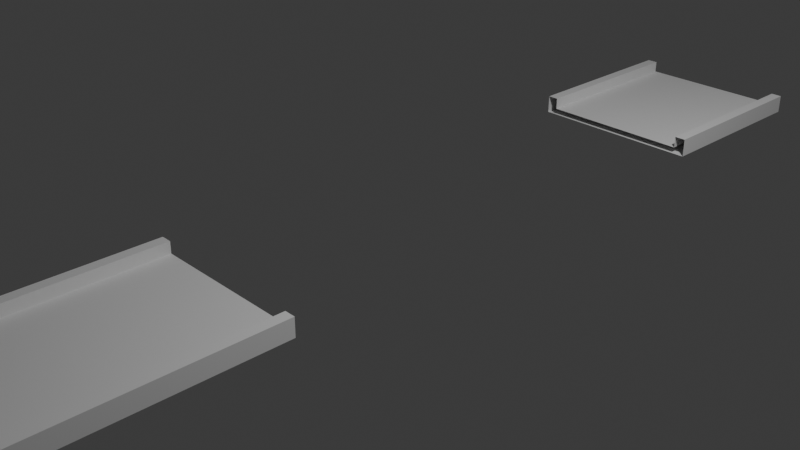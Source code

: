 # Source: spgap4.blend  (saved by Blender 4.4.32; exported with 4.5.12 LTS)
import bpy
from mathutils import Matrix  # noqa: F401  (used for matrix-valued properties, if any)

bpy.ops.wm.read_factory_settings(use_empty=True)
scene = bpy.context.scene
scene.name = 'Scene'

# ---- collections
col_collection = bpy.data.collections.new('Collection'); scene.collection.children.link(col_collection)

# ---- world
world_world = bpy.data.worlds.new('World'); scene.world = world_world
world_world.use_nodes = True; world_world.node_tree.nodes.clear()
_N = world_world.node_tree.nodes; _L = world_world.node_tree.links
n0 = _N.new('ShaderNodeOutputWorld'); n0.name = 'World Output'; n0.location = (300, 300)
n1 = _N.new('ShaderNodeBackground'); n1.name = 'Background'; n1.location = (10, 300)
n1.inputs[0].default_value = (0.05088, 0.05088, 0.05088, 1.0)
_L.new(n1.outputs[0], n0.inputs[0])
n0.is_active_output = True
world_world.color = (0.05088, 0.05088, 0.05088)
world_world.sun_shadow_jitter_overblur = 0.0

# ---- cameras
cam_camera = bpy.data.cameras.new('Camera')
cam_camera.clip_end = 100.0
cam_camera.ortho_scale = 7.314

# ---- lights
light_light = bpy.data.lights.new('Light', 'POINT')
light_light.energy = 1000.0
light_light.shadow_soft_size = 0.1

# ---- meshes
me_cube_001 = bpy.data.meshes.new('Cube.001')
me_cube_001.from_pydata([(-1.0, -1.0, -1.0), (-1.0, -1.0, 1.0), (-1.0, 1.0, -1.0), (-1.0, 1.0, 1.0), (1.0, -1.0, -1.0), (1.0, -1.0, 1.0), (1.0, 1.0, -1.0), (1.0, 1.0, 1.0), (0.0, 1.0, -1.0), (0.0, 1.0, 1.0), (0.0, -1.0, -1.0), (0.0, -1.0, 1.0), (-0.5, 1.0, -1.0), (-0.5, -1.0, 1.0), (-0.5, 1.0, 1.0), (-0.5, -1.0, -1.0), (0.5, 1.0, 1.0), (0.5, -1.0, -1.0), (0.5, 1.0, -1.0), (0.5, -1.0, 1.0), (-0.75, 1.0, -1.0), (-0.75, -1.0, 1.0), (-0.75, 1.0, 1.0), (-0.75, -1.0, -1.0), (0.75, 1.0, 1.0), (0.75, -1.0, -1.0), (0.75, 1.0, -1.0), (0.75, -1.0, 1.0), (-0.875, 1.0, -1.0), (-0.875, -1.0, 1.0), (-0.875, 1.0, 1.0), (-0.875, -1.0, -1.0), (0.875, 1.0, 1.0), (0.875, -1.0, -1.0), (0.875, 1.0, -1.0), (0.875, -1.0, 1.0), (-1.0, -1.0, -4.534), (-1.0, 1.0, -4.534), (1.0, -1.0, -4.534), (1.0, 1.0, -4.534), (-0.875, 1.0, -4.534), (-0.875, -1.0, -4.534), (0.875, -1.0, -4.534), (0.875, 1.0, -4.534), (-1.0, 0.7493, 1.0), (1.0, 0.7493, -1.0), (1.0, 0.7493, -4.534), (-1.0, 0.7493, -1.0), (1.0, 0.7493, 1.0), (0.0, 0.7493, 1.0), (0.0, 0.7493, -1.0), (-0.5, 0.7493, -1.0), (-0.5, 0.7493, 1.0), (0.5, 0.7493, 1.0), (0.5, 0.7493, -1.0), (-0.75, 0.7493, -1.0), (-0.75, 0.7493, 1.0), (0.75, 0.7493, 1.0), (0.75, 0.7493, -1.0), (-0.875, 0.7493, -1.0), (-0.875, 0.7493, 1.0), (0.875, 0.7493, 1.0), (0.875, 0.7493, -1.0), (-1.0, 0.7493, -4.534), (-0.875, 0.7493, -4.534), (0.875, 0.7493, -4.534), (-1.0, -0.5019, -1.0), (1.0, -0.5019, 1.0), (0.0, -0.5019, 1.0), (0.0, -0.5019, -1.0), (-0.5, -0.5019, -1.0), (-0.5, -0.5019, 1.0), (0.5, -0.5019, 1.0), (0.5, -0.5019, -1.0), (-0.75, -0.5019, -1.0), (-0.75, -0.5019, 1.0), (0.75, -0.5019, 1.0), (0.75, -0.5019, -1.0), (-0.875, -0.5019, -1.0), (-0.875, -0.5019, 1.0), (0.875, -0.5019, 1.0), (0.875, -0.5019, -1.0), (-1.0, -0.5019, -4.534), (-0.875, -0.5019, -4.534), (0.875, -0.5019, -4.534), (-1.0, -0.5019, 1.0), (1.0, -0.5019, -1.0), (1.0, -0.5019, -4.534), (-1.0, -0.3764, -1.0), (1.0, -0.3764, 1.0), (0.0, -0.3764, 1.0), (0.0, -0.3764, -1.0), (-0.5, -0.3764, -1.0), (-0.5, -0.3764, 1.0), (0.5, -0.3764, 1.0), (0.5, -0.3764, -1.0), (-0.75, -0.3764, -1.0), (-0.75, -0.3764, 1.0), (0.75, -0.3764, 1.0), (0.75, -0.3764, -1.0), (-0.875, -0.3764, -1.0), (-0.875, -0.3764, 1.0), (0.875, -0.3764, 1.0), (0.875, -0.3764, -1.0), (-1.0, -0.3764, -4.534), (-0.875, -0.3764, -4.534), (0.875, -0.3764, -4.534), (-1.0, -0.3764, 1.0), (1.0, -0.3764, -1.0), (1.0, -0.3764, -4.534), (-1.0, 0.6246, -1.0), (1.0, 0.6246, 1.0), (0.0, 0.6246, 1.0), (0.0, 0.6246, -1.0), (-0.5, 0.6246, -1.0), (-0.5, 0.6246, 1.0), (0.5, 0.6246, 1.0), (0.5, 0.6246, -1.0), (-0.75, 0.6246, -1.0), (-0.75, 0.6246, 1.0), (0.75, 0.6246, 1.0), (0.75, 0.6246, -1.0), (-0.875, 0.6246, -1.0), (-0.875, 0.6246, 1.0), (0.875, 0.6246, 1.0), (0.875, 0.6246, -1.0), (-1.0, 0.6246, -4.534), (-0.875, 0.6246, -4.534), (0.875, 0.6246, -4.534), (-1.0, 0.6246, 1.0), (1.0, 0.6246, -1.0), (1.0, 0.6246, -4.534)], [], [(47, 44, 3, 2), (34, 32, 7, 6), (86, 67, 5, 4), (31, 29, 1, 0), (2, 28, 40, 37), (79, 85, 1, 29), (72, 68, 11, 19), (70, 69, 10, 15), (17, 19, 11, 10), (12, 14, 9, 8), (20, 22, 14, 12), (74, 70, 15, 23), (68, 71, 13, 11), (10, 11, 13, 15), (25, 27, 19, 17), (76, 72, 19, 27), (69, 73, 17, 10), (8, 9, 16, 18), (78, 74, 23, 31), (28, 30, 22, 20), (71, 75, 21, 13), (15, 13, 21, 23), (80, 76, 27, 35), (33, 35, 27, 25), (73, 77, 25, 17), (18, 16, 24, 26), (2, 3, 30, 28), (4, 33, 42, 38), (75, 79, 29, 21), (23, 21, 29, 31), (4, 5, 35, 33), (67, 80, 35, 5), (77, 81, 33, 25), (26, 24, 32, 34), (84, 87, 38, 42), (82, 83, 41, 36), (78, 31, 41, 83), (62, 34, 43, 65), (31, 0, 36, 41), (47, 2, 37, 63), (34, 6, 39, 43), (86, 4, 38, 87), (6, 45, 46, 39), (28, 59, 64, 40), (37, 40, 64, 63), (43, 39, 46, 65), (26, 34, 62, 58), (7, 32, 61, 48), (22, 30, 60, 56), (18, 26, 58, 54), (32, 24, 57, 61), (14, 22, 56, 52), (28, 20, 55, 59), (8, 18, 54, 50), (24, 16, 53, 57), (9, 14, 52, 49), (20, 12, 51, 55), (12, 8, 50, 51), (16, 9, 49, 53), (30, 3, 44, 60), (6, 7, 48, 45), (110, 47, 63, 126), (125, 62, 65, 128), (110, 129, 44, 47), (0, 1, 85, 66), (33, 81, 84, 42), (0, 66, 82, 36), (108, 86, 87, 109), (100, 78, 83, 105), (104, 105, 83, 82), (106, 109, 87, 84), (99, 103, 81, 77), (89, 102, 80, 67), (97, 101, 79, 75), (95, 99, 77, 73), (102, 98, 76, 80), (93, 97, 75, 71), (100, 96, 74, 78), (91, 95, 73, 69), (98, 94, 72, 76), (90, 93, 71, 68), (96, 92, 70, 74), (92, 91, 69, 70), (94, 90, 68, 72), (101, 107, 85, 79), (108, 89, 67, 86), (66, 88, 104, 82), (81, 103, 106, 84), (66, 85, 107, 88), (45, 130, 131, 46), (59, 122, 127, 64), (63, 64, 127, 126), (65, 46, 131, 128), (58, 62, 125, 121), (48, 61, 124, 111), (56, 60, 123, 119), (54, 58, 121, 117), (61, 57, 120, 124), (52, 56, 119, 115), (59, 55, 118, 122), (50, 54, 117, 113), (57, 53, 116, 120), (49, 52, 115, 112), (55, 51, 114, 118), (51, 50, 113, 114), (53, 49, 112, 116), (60, 44, 129, 123), (45, 48, 111, 130)])
_uv = me_cube_001.uv_layers.new(name='UVMap')
_uv.uv.foreach_set('vector', [0.375, 0.2187, 0.625, 0.2187, 0.625, 0.25, 0.375, 0.25, 0.375, 0.4844, 0.625, 0.4844, 0.625, 0.5, 0.375, 0.5, 0.375, 0.6877, 0.625, 0.6877, 0.625, 0.75, 0.375, 0.75, 0.375, 0.9844, 0.625, 0.9844, 0.625, 1.0, 0.375, 1.0, 0.375, 0.25, 0.375, 0.2656, 0.375, 0.2656, 0.375, 0.25, 0.8594, 0.6877, 0.875, 0.6877, 0.875, 0.75, 0.8594, 0.75, 0.6875, 0.6877, 0.75, 0.6877, 0.75, 0.75, 0.6875, 0.75, 0.1875, 0.6877, 0.25, 0.6877, 0.25, 0.75, 0.1875, 0.75, 0.375, 0.8125, 0.625, 0.8125, 0.625, 0.875, 0.375, 0.875, 0.375, 0.3125, 0.625, 0.3125, 0.625, 0.375, 0.375, 0.375, 0.375, 0.2812, 0.625, 0.2812, 0.625, 0.3125, 0.375, 0.3125, 0.1562, 0.6877, 0.1875, 0.6877, 0.1875, 0.75, 0.1562, 0.75, 0.75, 0.6877, 0.8125, 0.6877, 0.8125, 0.75, 0.75, 0.75, 0.375, 0.875, 0.625, 0.875, 0.625, 0.9375, 0.375, 0.9375, 0.375, 0.7812, 0.625, 0.7812, 0.625, 0.8125, 0.375, 0.8125, 0.6562, 0.6877, 0.6875, 0.6877, 0.6875, 0.75, 0.6562, 0.75, 0.25, 0.6877, 0.3125, 0.6877, 0.3125, 0.75, 0.25, 0.75, 0.375, 0.375, 0.625, 0.375, 0.625, 0.4375, 0.375, 0.4375, 0.1406, 0.6877, 0.1562, 0.6877, 0.1562, 0.75, 0.1406, 0.75, 0.375, 0.2656, 0.625, 0.2656, 0.625, 0.2812, 0.375, 0.2812, 0.8125, 0.6877, 0.8438, 0.6877, 0.8438, 0.75, 0.8125, 0.75, 0.375, 0.9375, 0.625, 0.9375, 0.625, 0.9688, 0.375, 0.9688, 0.6406, 0.6877, 0.6562, 0.6877, 0.6562, 0.75, 0.6406, 0.75, 0.375, 0.7656, 0.625, 0.7656, 0.625, 0.7812, 0.375, 0.7812, 0.3125, 0.6877, 0.3438, 0.6877, 0.3438, 0.75, 0.3125, 0.75, 0.375, 0.4375, 0.625, 0.4375, 0.625, 0.4688, 0.375, 0.4688, 0.375, 0.25, 0.625, 0.25, 0.625, 0.2656, 0.375, 0.2656, 0.375, 0.75, 0.375, 0.7656, 0.375, 0.7656, 0.375, 0.75, 0.8438, 0.6877, 0.8594, 0.6877, 0.8594, 0.75, 0.8438, 0.75, 0.375, 0.9688, 0.625, 0.9688, 0.625, 0.9844, 0.375, 0.9844, 0.375, 0.75, 0.625, 0.75, 0.625, 0.7656, 0.375, 0.7656, 0.625, 0.6877, 0.6406, 0.6877, 0.6406, 0.75, 0.625, 0.75, 0.3438, 0.6877, 0.3594, 0.6877, 0.3594, 0.75, 0.3438, 0.75, 0.375, 0.4688, 0.625, 0.4688, 0.625, 0.4844, 0.375, 0.4844, 0.3594, 0.6877, 0.375, 0.6877, 0.375, 0.75, 0.3594, 0.75, 0.125, 0.6877, 0.1406, 0.6877, 0.1406, 0.75, 0.125, 0.75, 0.1406, 0.6877, 0.1406, 0.75, 0.1406, 0.75, 0.1406, 0.6877, 0.3594, 0.5313, 0.3594, 0.5, 0.3594, 0.5, 0.3594, 0.5313, 0.375, 0.9844, 0.375, 1.0, 0.375, 1.0, 0.375, 0.9844, 0.375, 0.2187, 0.375, 0.25, 0.375, 0.25, 0.375, 0.2187, 0.375, 0.4844, 0.375, 0.5, 0.375, 0.5, 0.375, 0.4844, 0.375, 0.6877, 0.375, 0.75, 0.375, 0.75, 0.375, 0.6877, 0.375, 0.5, 0.375, 0.5313, 0.375, 0.5313, 0.375, 0.5, 0.1406, 0.5, 0.1406, 0.5313, 0.1406, 0.5313, 0.1406, 0.5, 0.125, 0.5, 0.1406, 0.5, 0.1406, 0.5313, 0.125, 0.5313, 0.3594, 0.5, 0.375, 0.5, 0.375, 0.5313, 0.3594, 0.5313, 0.3438, 0.5, 0.3594, 0.5, 0.3594, 0.5313, 0.3438, 0.5313, 0.625, 0.5, 0.6406, 0.5, 0.6406, 0.5313, 0.625, 0.5313, 0.8438, 0.5, 0.8594, 0.5, 0.8594, 0.5313, 0.8438, 0.5313, 0.3125, 0.5, 0.3438, 0.5, 0.3438, 0.5313, 0.3125, 0.5313, 0.6406, 0.5, 0.6562, 0.5, 0.6562, 0.5313, 0.6406, 0.5313, 0.8125, 0.5, 0.8438, 0.5, 0.8438, 0.5313, 0.8125, 0.5313, 0.1406, 0.5, 0.1562, 0.5, 0.1562, 0.5313, 0.1406, 0.5313, 0.25, 0.5, 0.3125, 0.5, 0.3125, 0.5313, 0.25, 0.5313, 0.6562, 0.5, 0.6875, 0.5, 0.6875, 0.5313, 0.6562, 0.5313, 0.75, 0.5, 0.8125, 0.5, 0.8125, 0.5313, 0.75, 0.5313, 0.1562, 0.5, 0.1875, 0.5, 0.1875, 0.5313, 0.1562, 0.5313, 0.1875, 0.5, 0.25, 0.5, 0.25, 0.5313, 0.1875, 0.5313, 0.6875, 0.5, 0.75, 0.5, 0.75, 0.5313, 0.6875, 0.5313, 0.8594, 0.5, 0.875, 0.5, 0.875, 0.5313, 0.8594, 0.5313, 0.375, 0.5, 0.625, 0.5, 0.625, 0.5313, 0.375, 0.5313, 0.375, 0.2031, 0.375, 0.2187, 0.375, 0.2187, 0.375, 0.2031, 0.3594, 0.5469, 0.3594, 0.5313, 0.3594, 0.5313, 0.3594, 0.5469, 0.375, 0.2031, 0.625, 0.2031, 0.625, 0.2187, 0.375, 0.2187, 0.375, 0.0, 0.625, 0.0, 0.625, 0.06227, 0.375, 0.06227, 0.3594, 0.75, 0.3594, 0.6877, 0.3594, 0.6877, 0.3594, 0.75, 0.375, 0.0, 0.375, 0.06227, 0.375, 0.06227, 0.375, 0.0, 0.375, 0.6721, 0.375, 0.6877, 0.375, 0.6877, 0.375, 0.6721, 0.1406, 0.6721, 0.1406, 0.6877, 0.1406, 0.6877, 0.1406, 0.6721, 0.125, 0.6721, 0.1406, 0.6721, 0.1406, 0.6877, 0.125, 0.6877, 0.3594, 0.6721, 0.375, 0.6721, 0.375, 0.6877, 0.3594, 0.6877, 0.3438, 0.6721, 0.3594, 0.6721, 0.3594, 0.6877, 0.3438, 0.6877, 0.625, 0.6721, 0.6406, 0.6721, 0.6406, 0.6877, 0.625, 0.6877, 0.8438, 0.6721, 0.8594, 0.6721, 0.8594, 0.6877, 0.8438, 0.6877, 0.3125, 0.6721, 0.3438, 0.6721, 0.3438, 0.6877, 0.3125, 0.6877, 0.6406, 0.6721, 0.6562, 0.6721, 0.6562, 0.6877, 0.6406, 0.6877, 0.8125, 0.6721, 0.8438, 0.6721, 0.8438, 0.6877, 0.8125, 0.6877, 0.1406, 0.6721, 0.1562, 0.6721, 0.1562, 0.6877, 0.1406, 0.6877, 0.25, 0.6721, 0.3125, 0.6721, 0.3125, 0.6877, 0.25, 0.6877, 0.6562, 0.6721, 0.6875, 0.6721, 0.6875, 0.6877, 0.6562, 0.6877, 0.75, 0.6721, 0.8125, 0.6721, 0.8125, 0.6877, 0.75, 0.6877, 0.1562, 0.6721, 0.1875, 0.6721, 0.1875, 0.6877, 0.1562, 0.6877, 0.1875, 0.6721, 0.25, 0.6721, 0.25, 0.6877, 0.1875, 0.6877, 0.6875, 0.6721, 0.75, 0.6721, 0.75, 0.6877, 0.6875, 0.6877, 0.8594, 0.6721, 0.875, 0.6721, 0.875, 0.6877, 0.8594, 0.6877, 0.375, 0.6721, 0.625, 0.6721, 0.625, 0.6877, 0.375, 0.6877, 0.375, 0.06227, 0.375, 0.07795, 0.375, 0.07795, 0.375, 0.06227, 0.3594, 0.6877, 0.3594, 0.6721, 0.3594, 0.6721, 0.3594, 0.6877, 0.375, 0.06227, 0.625, 0.06227, 0.625, 0.07795, 0.375, 0.07795, 0.375, 0.5313, 0.375, 0.5469, 0.375, 0.5469, 0.375, 0.5313, 0.1406, 0.5313, 0.1406, 0.5469, 0.1406, 0.5469, 0.1406, 0.5313, 0.125, 0.5313, 0.1406, 0.5313, 0.1406, 0.5469, 0.125, 0.5469, 0.3594, 0.5313, 0.375, 0.5313, 0.375, 0.5469, 0.3594, 0.5469, 0.3438, 0.5313, 0.3594, 0.5313, 0.3594, 0.5469, 0.3438, 0.5469, 0.625, 0.5313, 0.6406, 0.5313, 0.6406, 0.5469, 0.625, 0.5469, 0.8438, 0.5313, 0.8594, 0.5313, 0.8594, 0.5469, 0.8438, 0.5469, 0.3125, 0.5313, 0.3438, 0.5313, 0.3438, 0.5469, 0.3125, 0.5469, 0.6406, 0.5313, 0.6562, 0.5313, 0.6562, 0.5469, 0.6406, 0.5469, 0.8125, 0.5313, 0.8438, 0.5313, 0.8438, 0.5469, 0.8125, 0.5469, 0.1406, 0.5313, 0.1562, 0.5313, 0.1562, 0.5469, 0.1406, 0.5469, 0.25, 0.5313, 0.3125, 0.5313, 0.3125, 0.5469, 0.25, 0.5469, 0.6562, 0.5313, 0.6875, 0.5313, 0.6875, 0.5469, 0.6562, 0.5469, 0.75, 0.5313, 0.8125, 0.5313, 0.8125, 0.5469, 0.75, 0.5469, 0.1562, 0.5313, 0.1875, 0.5313, 0.1875, 0.5469, 0.1562, 0.5469, 0.1875, 0.5313, 0.25, 0.5313, 0.25, 0.5469, 0.1875, 0.5469, 0.6875, 0.5313, 0.75, 0.5313, 0.75, 0.5469, 0.6875, 0.5469, 0.8594, 0.5313, 0.875, 0.5313, 0.875, 0.5469, 0.8594, 0.5469, 0.375, 0.5313, 0.625, 0.5313, 0.625, 0.5469, 0.375, 0.5469])
me_cube_001.update()

# ---- objects
ob_light = bpy.data.objects.new('Light', light_light)
ob_camera = bpy.data.objects.new('Camera', cam_camera)
ob_cube = bpy.data.objects.new('Cube', me_cube_001)

# ---- transforms, parenting, visibility, modifiers, constraints
ob_light.location = (4.076, 1.005, 5.904)
ob_light.rotation_euler = (0.6503, 0.05522, 1.866)
ob_light.lock_rotations_4d = False
ob_light.empty_display_type = 'ARROWS'
ob_light.color = (0.0, 0.0, 0.0, 0.0)
ob_light.lineart.crease_threshold = 0.0
ob_camera.location = (7.359, -6.926, 4.958)
ob_camera.rotation_euler = (1.109, 0.0, 0.8149)
ob_camera.lock_rotations_4d = False
ob_camera.empty_display_type = 'ARROWS'
ob_camera.color = (0.0, 0.0, 0.0, 0.0)
ob_camera.display_type = 'WIRE'
ob_camera.lineart.crease_threshold = 0.0
ob_cube.location = (0.0, 0.0, 0.0)
ob_cube.scale = (1.0, 5.667, -0.03758)

# ---- collection membership
col_collection.objects.link(ob_light)
col_collection.objects.link(ob_camera)
col_collection.objects.link(ob_cube)

# ---- scene / render settings (as saved in the file)
scene.camera = ob_camera
scene.frame_start = 1; scene.frame_end = 250; scene.frame_set(1)
scene.render.engine = 'BLENDER_EEVEE_NEXT'
bpy.context.view_layer.update()
